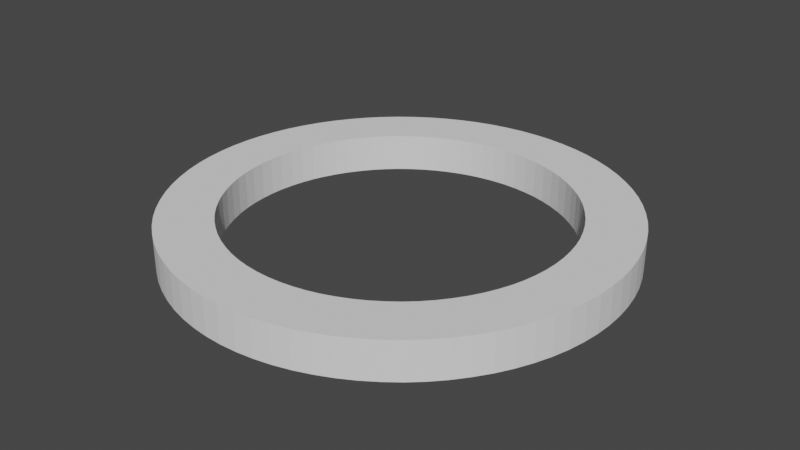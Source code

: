 # Source: Background.blend  (saved by Blender 2.92.15; exported with 4.5.12 LTS)
import bpy
from mathutils import Matrix  # noqa: F401  (used for matrix-valued properties, if any)

bpy.ops.wm.read_factory_settings(use_empty=True)
scene = bpy.context.scene
scene.name = 'Scene'

# ---- collections
col_collection = bpy.data.collections.new('Collection'); scene.collection.children.link(col_collection)

# ---- world
world_world = bpy.data.worlds.new('World'); scene.world = world_world
world_world.use_nodes = True; world_world.node_tree.nodes.clear()
_N = world_world.node_tree.nodes; _L = world_world.node_tree.links
n0 = _N.new('ShaderNodeOutputWorld'); n0.name = 'World Output'; n0.location = (300, 300)
n1 = _N.new('ShaderNodeBackground'); n1.name = 'Background'; n1.location = (10, 300)
n1.inputs[0].default_value = (0.05088, 0.05088, 0.05088, 1.0)
_L.new(n1.outputs[0], n0.inputs[0])
n0.is_active_output = True
world_world.color = (0.05088, 0.05088, 0.05088)
world_world.use_sun_shadow = False
world_world.sun_shadow_jitter_overblur = 0.0

# ---- meshes
me_cylinder_005 = bpy.data.meshes.new('Cylinder.005')
me_cylinder_005.from_pydata([(0.0, 0.2255, -0.01905), (0.0, 0.2255, 0.01905), (0.01769, 0.2248, -0.01905), (0.01769, 0.2248, 0.01905), (0.03528, 0.2227, -0.01905), (0.03528, 0.2227, 0.01905), (0.05264, 0.2193, -0.01905), (0.05264, 0.2193, 0.01905), (0.06968, 0.2145, -0.01905), (0.06968, 0.2145, 0.01905), (0.0863, 0.2083, -0.01905), (0.0863, 0.2083, 0.01905), (0.1024, 0.2009, -0.01905), (0.1024, 0.2009, 0.01905), (0.1178, 0.1923, -0.01905), (0.1178, 0.1923, 0.01905), (0.1325, 0.1824, -0.01905), (0.1325, 0.1824, 0.01905), (0.1465, 0.1715, -0.01905), (0.1465, 0.1715, 0.01905), (0.1595, 0.1595, -0.01905), (0.1595, 0.1595, 0.01905), (0.1715, 0.1465, -0.01905), (0.1715, 0.1465, 0.01905), (0.1824, 0.1325, -0.01905), (0.1824, 0.1325, 0.01905), (0.1923, 0.1178, -0.01905), (0.1923, 0.1178, 0.01905), (0.2009, 0.1024, -0.01905), (0.2009, 0.1024, 0.01905), (0.2083, 0.0863, -0.01905), (0.2083, 0.0863, 0.01905), (0.2145, 0.06968, -0.01905), (0.2145, 0.06968, 0.01905), (0.2193, 0.05264, -0.01905), (0.2193, 0.05264, 0.01905), (0.2227, 0.03528, -0.01905), (0.2227, 0.03528, 0.01905), (0.2248, 0.01769, -0.01905), (0.2248, 0.01769, 0.01905), (0.2255, -9.05e-08, -0.01905), (0.2255, -9.05e-08, 0.01905), (0.2248, -0.01769, -0.01905), (0.2248, -0.01769, 0.01905), (0.2227, -0.03528, -0.01905), (0.2227, -0.03528, 0.01905), (0.2193, -0.05264, -0.01905), (0.2193, -0.05264, 0.01905), (0.2145, -0.06968, -0.01905), (0.2145, -0.06968, 0.01905), (0.2083, -0.0863, -0.01905), (0.2083, -0.0863, 0.01905), (0.2009, -0.1024, -0.01905), (0.2009, -0.1024, 0.01905), (0.1923, -0.1178, -0.01905), (0.1923, -0.1178, 0.01905), (0.1824, -0.1325, -0.01905), (0.1824, -0.1325, 0.01905), (0.1715, -0.1465, -0.01905), (0.1715, -0.1465, 0.01905), (0.1595, -0.1595, -0.01905), (0.1595, -0.1595, 0.01905), (0.1465, -0.1715, -0.01905), (0.1465, -0.1715, 0.01905), (0.1325, -0.1824, -0.01905), (0.1325, -0.1824, 0.01905), (0.1178, -0.1923, -0.01905), (0.1178, -0.1923, 0.01905), (0.1024, -0.2009, -0.01905), (0.1024, -0.2009, 0.01905), (0.08629, -0.2083, -0.01905), (0.08629, -0.2083, 0.01905), (0.06968, -0.2145, -0.01905), (0.06968, -0.2145, 0.01905), (0.05264, -0.2193, -0.01905), (0.05264, -0.2193, 0.01905), (0.03528, -0.2227, -0.01905), (0.03528, -0.2227, 0.01905), (0.01769, -0.2248, -0.01905), (0.01769, -0.2248, 0.01905), (-2.348e-07, -0.2255, -0.01905), (-2.348e-07, -0.2255, 0.01905), (-0.01769, -0.2248, -0.01905), (-0.01769, -0.2248, 0.01905), (-0.03528, -0.2227, -0.01905), (-0.03528, -0.2227, 0.01905), (-0.05264, -0.2193, -0.01905), (-0.05264, -0.2193, 0.01905), (-0.06968, -0.2145, -0.01905), (-0.06968, -0.2145, 0.01905), (-0.0863, -0.2083, -0.01905), (-0.0863, -0.2083, 0.01905), (-0.1024, -0.2009, -0.01905), (-0.1024, -0.2009, 0.01905), (-0.1178, -0.1923, -0.01905), (-0.1178, -0.1923, 0.01905), (-0.1325, -0.1824, -0.01905), (-0.1325, -0.1824, 0.01905), (-0.1465, -0.1715, -0.01905), (-0.1465, -0.1715, 0.01905), (-0.1595, -0.1595, -0.01905), (-0.1595, -0.1595, 0.01905), (-0.1715, -0.1465, -0.01905), (-0.1715, -0.1465, 0.01905), (-0.1824, -0.1325, -0.01905), (-0.1824, -0.1325, 0.01905), (-0.1923, -0.1178, -0.01905), (-0.1923, -0.1178, 0.01905), (-0.2009, -0.1024, -0.01905), (-0.2009, -0.1024, 0.01905), (-0.2083, -0.08629, -0.01905), (-0.2083, -0.08629, 0.01905), (-0.2145, -0.06968, -0.01905), (-0.2145, -0.06968, 0.01905), (-0.2193, -0.05264, -0.01905), (-0.2193, -0.05264, 0.01905), (-0.2227, -0.03528, -0.01905), (-0.2227, -0.03528, 0.01905), (-0.2248, -0.01769, -0.01905), (-0.2248, -0.01769, 0.01905), (-0.2255, 3.253e-07, -0.01905), (-0.2255, 3.253e-07, 0.01905), (-0.2248, 0.01769, -0.01905), (-0.2248, 0.01769, 0.01905), (-0.2227, 0.03528, -0.01905), (-0.2227, 0.03528, 0.01905), (-0.2193, 0.05264, -0.01905), (-0.2193, 0.05264, 0.01905), (-0.2145, 0.06968, -0.01905), (-0.2145, 0.06968, 0.01905), (-0.2083, 0.0863, -0.01905), (-0.2083, 0.0863, 0.01905), (-0.2009, 0.1024, -0.01905), (-0.2009, 0.1024, 0.01905), (-0.1923, 0.1178, -0.01905), (-0.1923, 0.1178, 0.01905), (-0.1824, 0.1325, -0.01905), (-0.1824, 0.1325, 0.01905), (-0.1715, 0.1465, -0.01905), (-0.1715, 0.1465, 0.01905), (-0.1595, 0.1595, -0.01905), (-0.1595, 0.1595, 0.01905), (-0.1465, 0.1715, -0.01905), (-0.1465, 0.1715, 0.01905), (-0.1325, 0.1824, -0.01905), (-0.1325, 0.1824, 0.01905), (-0.1178, 0.1923, -0.01905), (-0.1178, 0.1923, 0.01905), (-0.1024, 0.2009, -0.01905), (-0.1024, 0.2009, 0.01905), (-0.08629, 0.2083, -0.01905), (-0.08629, 0.2083, 0.01905), (-0.06968, 0.2145, -0.01905), (-0.06968, 0.2145, 0.01905), (-0.05264, 0.2193, -0.01905), (-0.05264, 0.2193, 0.01905), (-0.03528, 0.2227, -0.01905), (-0.03528, 0.2227, 0.01905), (-0.01769, 0.2248, -0.01905), (-0.01769, 0.2248, 0.01905)], [], [(0, 1, 3, 2), (2, 3, 5, 4), (4, 5, 7, 6), (6, 7, 9, 8), (8, 9, 11, 10), (10, 11, 13, 12), (12, 13, 15, 14), (14, 15, 17, 16), (16, 17, 19, 18), (18, 19, 21, 20), (20, 21, 23, 22), (22, 23, 25, 24), (24, 25, 27, 26), (26, 27, 29, 28), (28, 29, 31, 30), (30, 31, 33, 32), (32, 33, 35, 34), (34, 35, 37, 36), (36, 37, 39, 38), (38, 39, 41, 40), (40, 41, 43, 42), (42, 43, 45, 44), (44, 45, 47, 46), (46, 47, 49, 48), (48, 49, 51, 50), (50, 51, 53, 52), (52, 53, 55, 54), (54, 55, 57, 56), (56, 57, 59, 58), (58, 59, 61, 60), (60, 61, 63, 62), (62, 63, 65, 64), (64, 65, 67, 66), (66, 67, 69, 68), (68, 69, 71, 70), (70, 71, 73, 72), (72, 73, 75, 74), (74, 75, 77, 76), (76, 77, 79, 78), (78, 79, 81, 80), (80, 81, 83, 82), (82, 83, 85, 84), (84, 85, 87, 86), (86, 87, 89, 88), (88, 89, 91, 90), (90, 91, 93, 92), (92, 93, 95, 94), (94, 95, 97, 96), (96, 97, 99, 98), (98, 99, 101, 100), (100, 101, 103, 102), (102, 103, 105, 104), (104, 105, 107, 106), (106, 107, 109, 108), (108, 109, 111, 110), (110, 111, 113, 112), (112, 113, 115, 114), (114, 115, 117, 116), (116, 117, 119, 118), (118, 119, 121, 120), (120, 121, 123, 122), (122, 123, 125, 124), (124, 125, 127, 126), (126, 127, 129, 128), (128, 129, 131, 130), (130, 131, 133, 132), (132, 133, 135, 134), (134, 135, 137, 136), (136, 137, 139, 138), (138, 139, 141, 140), (140, 141, 143, 142), (142, 143, 145, 144), (144, 145, 147, 146), (146, 147, 149, 148), (148, 149, 151, 150), (150, 151, 153, 152), (152, 153, 155, 154), (154, 155, 157, 156), (156, 157, 159, 158), (158, 159, 1, 0)])
_uv = me_cylinder_005.uv_layers.new(name='UVMap')
_uv.uv.foreach_set('vector', [1.0, 0.0, 1.0, 1.0, 0.9875, 1.0, 0.9875, 0.0, 0.9875, 0.0, 0.9875, 1.0, 0.975, 1.0, 0.975, 0.0, 0.975, 0.0, 0.975, 1.0, 0.9625, 1.0, 0.9625, 0.0, 0.9625, 0.0, 0.9625, 1.0, 0.95, 1.0, 0.95, 0.0, 0.95, 0.0, 0.95, 1.0, 0.9375, 1.0, 0.9375, 0.0, 0.9375, 0.0, 0.9375, 1.0, 0.925, 1.0, 0.925, 0.0, 0.925, 0.0, 0.925, 1.0, 0.9125, 1.0, 0.9125, 0.0, 0.9125, 0.0, 0.9125, 1.0, 0.9, 1.0, 0.9, 0.0, 0.9, 0.0, 0.9, 1.0, 0.8875, 1.0, 0.8875, 0.0, 0.8875, 0.0, 0.8875, 1.0, 0.875, 1.0, 0.875, 0.0, 0.875, 0.0, 0.875, 1.0, 0.8625, 1.0, 0.8625, 0.0, 0.8625, 0.0, 0.8625, 1.0, 0.85, 1.0, 0.85, 0.0, 0.85, 0.0, 0.85, 1.0, 0.8375, 1.0, 0.8375, 0.0, 0.8375, 0.0, 0.8375, 1.0, 0.825, 1.0, 0.825, 0.0, 0.825, 0.0, 0.825, 1.0, 0.8125, 1.0, 0.8125, 0.0, 0.8125, 0.0, 0.8125, 1.0, 0.8, 1.0, 0.8, 0.0, 0.8, 0.0, 0.8, 1.0, 0.7875, 1.0, 0.7875, 0.0, 0.7875, 0.0, 0.7875, 1.0, 0.775, 1.0, 0.775, 0.0, 0.775, 0.0, 0.775, 1.0, 0.7625, 1.0, 0.7625, 0.0, 0.7625, 0.0, 0.7625, 1.0, 0.75, 1.0, 0.75, 0.0, 0.75, 0.0, 0.75, 1.0, 0.7375, 1.0, 0.7375, 0.0, 0.7375, 0.0, 0.7375, 1.0, 0.725, 1.0, 0.725, 0.0, 0.725, 0.0, 0.725, 1.0, 0.7125, 1.0, 0.7125, 0.0, 0.7125, 0.0, 0.7125, 1.0, 0.7, 1.0, 0.7, 0.0, 0.7, 0.0, 0.7, 1.0, 0.6875, 1.0, 0.6875, 0.0, 0.6875, 0.0, 0.6875, 1.0, 0.675, 1.0, 0.675, 0.0, 0.675, 0.0, 0.675, 1.0, 0.6625, 1.0, 0.6625, 0.0, 0.6625, 0.0, 0.6625, 1.0, 0.65, 1.0, 0.65, 0.0, 0.65, 0.0, 0.65, 1.0, 0.6375, 1.0, 0.6375, 0.0, 0.6375, 0.0, 0.6375, 1.0, 0.625, 1.0, 0.625, 0.0, 0.625, 0.0, 0.625, 1.0, 0.6125, 1.0, 0.6125, 0.0, 0.6125, 0.0, 0.6125, 1.0, 0.6, 1.0, 0.6, 0.0, 0.6, 0.0, 0.6, 1.0, 0.5875, 1.0, 0.5875, 0.0, 0.5875, 0.0, 0.5875, 1.0, 0.575, 1.0, 0.575, 0.0, 0.575, 0.0, 0.575, 1.0, 0.5625, 1.0, 0.5625, 0.0, 0.5625, 0.0, 0.5625, 1.0, 0.55, 1.0, 0.55, 0.0, 0.55, 0.0, 0.55, 1.0, 0.5375, 1.0, 0.5375, 0.0, 0.5375, 0.0, 0.5375, 1.0, 0.525, 1.0, 0.525, 0.0, 0.525, 0.0, 0.525, 1.0, 0.5125, 1.0, 0.5125, 0.0, 0.5125, 0.0, 0.5125, 1.0, 0.5, 1.0, 0.5, 0.0, 0.5, 0.0, 0.5, 1.0, 0.4875, 1.0, 0.4875, 0.0, 0.4875, 0.0, 0.4875, 1.0, 0.475, 1.0, 0.475, 0.0, 0.475, 0.0, 0.475, 1.0, 0.4625, 1.0, 0.4625, 0.0, 0.4625, 0.0, 0.4625, 1.0, 0.45, 1.0, 0.45, 0.0, 0.45, 0.0, 0.45, 1.0, 0.4375, 1.0, 0.4375, 0.0, 0.4375, 0.0, 0.4375, 1.0, 0.425, 1.0, 0.425, 0.0, 0.425, 0.0, 0.425, 1.0, 0.4125, 1.0, 0.4125, 0.0, 0.4125, 0.0, 0.4125, 1.0, 0.4, 1.0, 0.4, 0.0, 0.4, 0.0, 0.4, 1.0, 0.3875, 1.0, 0.3875, 0.0, 0.3875, 0.0, 0.3875, 1.0, 0.375, 1.0, 0.375, 0.0, 0.375, 0.0, 0.375, 1.0, 0.3625, 1.0, 0.3625, 0.0, 0.3625, 0.0, 0.3625, 1.0, 0.35, 1.0, 0.35, 0.0, 0.35, 0.0, 0.35, 1.0, 0.3375, 1.0, 0.3375, 0.0, 0.3375, 0.0, 0.3375, 1.0, 0.325, 1.0, 0.325, 0.0, 0.325, 0.0, 0.325, 1.0, 0.3125, 1.0, 0.3125, 0.0, 0.3125, 0.0, 0.3125, 1.0, 0.3, 1.0, 0.3, 0.0, 0.3, 0.0, 0.3, 1.0, 0.2875, 1.0, 0.2875, 0.0, 0.2875, 0.0, 0.2875, 1.0, 0.275, 1.0, 0.275, 0.0, 0.275, 0.0, 0.275, 1.0, 0.2625, 1.0, 0.2625, 0.0, 0.2625, 0.0, 0.2625, 1.0, 0.25, 1.0, 0.25, 0.0, 0.25, 0.0, 0.25, 1.0, 0.2375, 1.0, 0.2375, 0.0, 0.2375, 0.0, 0.2375, 1.0, 0.225, 1.0, 0.225, 0.0, 0.225, 0.0, 0.225, 1.0, 0.2125, 1.0, 0.2125, 0.0, 0.2125, 0.0, 0.2125, 1.0, 0.2, 1.0, 0.2, 0.0, 0.2, 0.0, 0.2, 1.0, 0.1875, 1.0, 0.1875, 0.0, 0.1875, 0.0, 0.1875, 1.0, 0.175, 1.0, 0.175, 0.0, 0.175, 0.0, 0.175, 1.0, 0.1625, 1.0, 0.1625, 0.0, 0.1625, 0.0, 0.1625, 1.0, 0.15, 1.0, 0.15, 0.0, 0.15, 0.0, 0.15, 1.0, 0.1375, 1.0, 0.1375, 0.0, 0.1375, 0.0, 0.1375, 1.0, 0.125, 1.0, 0.125, 0.0, 0.125, 0.0, 0.125, 1.0, 0.1125, 1.0, 0.1125, 0.0, 0.1125, 0.0, 0.1125, 1.0, 0.1, 1.0, 0.1, 0.0, 0.1, 0.0, 0.1, 1.0, 0.0875, 1.0, 0.0875, 0.0, 0.0875, 0.0, 0.0875, 1.0, 0.075, 1.0, 0.075, 0.0, 0.075, 0.0, 0.075, 1.0, 0.0625, 1.0, 0.0625, 0.0, 0.0625, 0.0, 0.0625, 1.0, 0.05, 1.0, 0.05, 0.0, 0.05, 0.0, 0.05, 1.0, 0.0375, 1.0, 0.0375, 0.0, 0.0375, 0.0, 0.0375, 1.0, 0.025, 1.0, 0.025, 0.0, 0.025, 0.0, 0.025, 1.0, 0.0125, 1.0, 0.0125, 0.0, 0.0125, 0.0, 0.0125, 1.0, 6.724e-07, 1.0, 6.724e-07, 0.0])
me_cylinder_005.use_remesh_fix_poles = True
me_cylinder_005.use_remesh_preserve_attributes = False
me_cylinder_005.use_mirror_vertex_groups = False
me_cylinder_005.update()

# ---- objects
ob_cylinder_001 = bpy.data.objects.new('Cylinder.001', me_cylinder_005)

# ---- transforms, parenting, visibility, modifiers, constraints
ob_cylinder_001.location = (0.0, 0.0, 0.0)
ob_cylinder_001.lineart.crease_threshold = 0.0
_m = ob_cylinder_001.modifiers.new('Solidify', 'SOLIDIFY')
_m.thickness = 0.0555

# ---- collection membership
col_collection.objects.link(ob_cylinder_001)

# ---- scene / render settings (as saved in the file)
scene.frame_start = 1; scene.frame_end = 250; scene.frame_set(1)
scene.render.engine = 'BLENDER_EEVEE_NEXT'
scene.cycles.use_denoising = False
scene.cycles.samples = 128
scene.cycles.sampling_pattern = 'TABULATED_SOBOL'
scene.cycles.use_adaptive_sampling = False
scene.cycles.use_light_tree = False
scene.view_settings.view_transform = 'Filmic'
bpy.context.view_layer.update()

# ---- added for rendering (the .blend has no active camera and no usable light): camera, sun
cam_auto = bpy.data.cameras.new('AutoCamera')
cam_auto.lens = 50.0
cam_auto.sensor_width = 36.0
cam_auto.clip_end = 1000.0
ob_auto_camera = bpy.data.objects.new('AutoCamera', cam_auto)
scene.collection.objects.link(ob_auto_camera)
ob_auto_camera.location = (0.59117, -0.709404, 0.472936)
ob_auto_camera.rotation_euler = (1.09748, -7.21219e-08, 0.694738)
scene.camera = ob_auto_camera
light_auto_sun = bpy.data.lights.new('AutoSun', 'SUN')
light_auto_sun.energy = 3.0
light_auto_sun.angle = 0.0523599
ob_auto_sun = bpy.data.objects.new('AutoSun', light_auto_sun)
scene.collection.objects.link(ob_auto_sun)
ob_auto_sun.rotation_euler = (0.872665, 0.174533, 0.523599)
bpy.context.view_layer.update()
